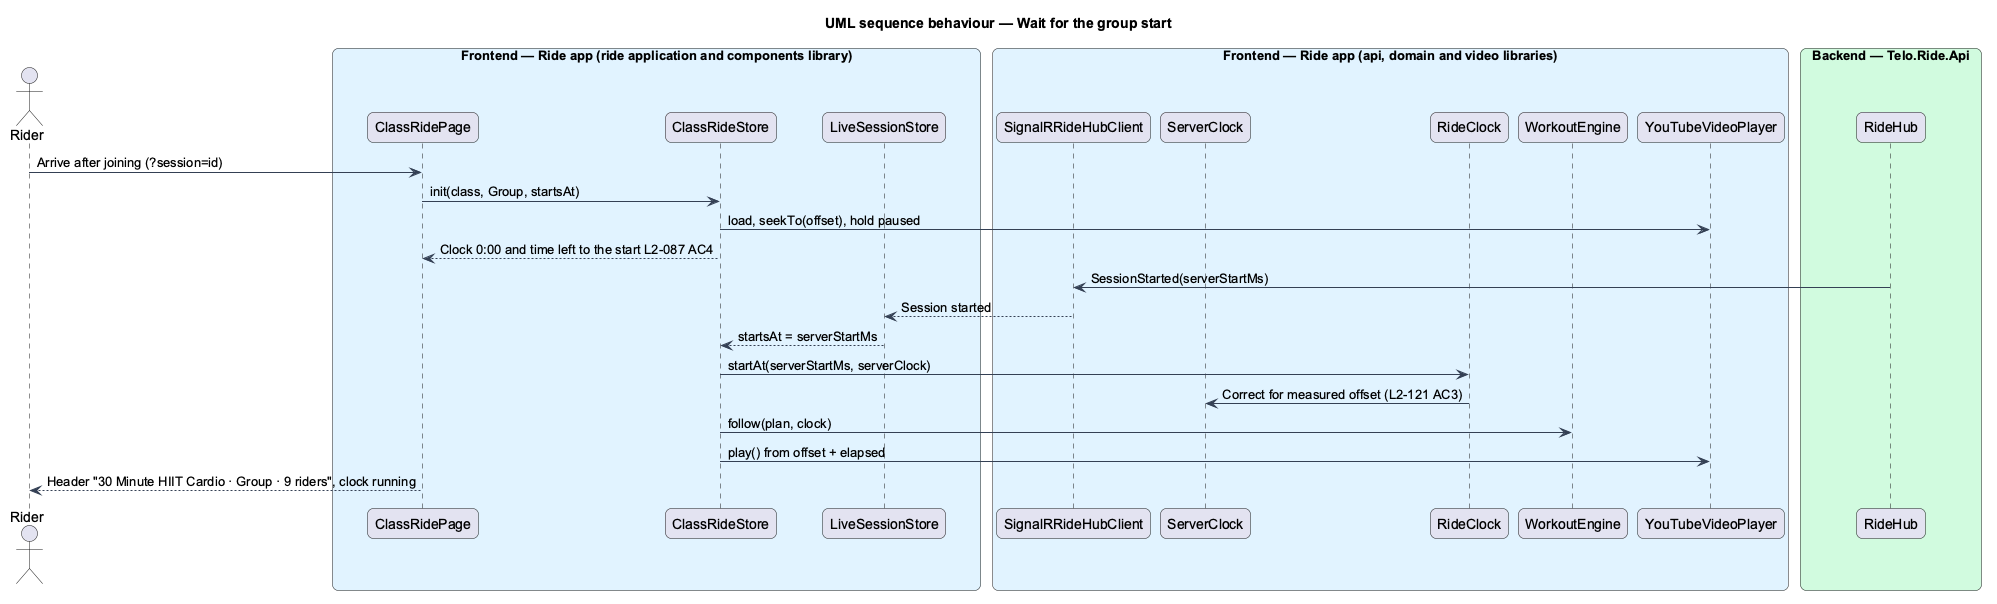

The diagram above was rendered by PlantUML. Its source (embedded in the PNG):
@startuml
title UML sequence behaviour — Wait for the group start
skinparam backgroundColor #FFFFFF
skinparam shadowing false
skinparam roundcorner 12
skinparam defaultFontName Arial
skinparam ArrowColor #344054
skinparam rectangle {
  BorderColor #344054
  FontColor #101828
}
skinparam package {
  BorderColor #667085
  FontColor #101828
  BackgroundColor #F9FAFB
}
actor "Rider" as rider
box "Frontend — Ride app (ride application and components library)" #E0F2FE
  participant "ClassRidePage" as page
  participant "ClassRideStore" as store
  participant "LiveSessionStore" as live
end box
box "Frontend — Ride app (api, domain and video libraries)" #E0F2FE
  participant "SignalRRideHubClient" as hub
  participant "ServerClock" as sclock
  participant "RideClock" as clock
  participant "WorkoutEngine" as engine
  participant "YouTubeVideoPlayer" as player
end box
box "Backend — Telo.Ride.Api" #D1FADF
  participant "RideHub" as rhub
end box
rider -> page : Arrive after joining (?session=id)
page -> store : init(class, Group, startsAt)
store -> player : load, seekTo(offset), hold paused
store --> page : Clock 0:00 and time left to the start L2-087 AC4
rhub -> hub : SessionStarted(serverStartMs)
hub --> live : Session started
live --> store : startsAt = serverStartMs
store -> clock : startAt(serverStartMs, serverClock)
clock -> sclock : Correct for measured offset (L2-121 AC3)
store -> engine : follow(plan, clock)
store -> player : play() from offset + elapsed
page --> rider : Header "30 Minute HIIT Cardio · Group · 9 riders", clock running
@enduml